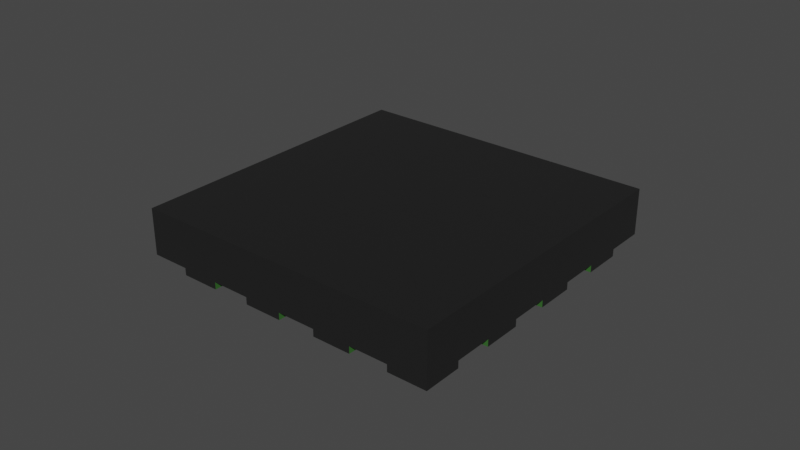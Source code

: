 # Source: cpuNew.blend  (saved by Blender 3.6.11; exported with 4.5.12 LTS)
import bpy
from mathutils import Matrix  # noqa: F401  (used for matrix-valued properties, if any)

bpy.ops.wm.read_factory_settings(use_empty=True)
scene = bpy.context.scene
scene.name = 'Scene'

# ---- collections
col_collection = bpy.data.collections.new('Collection'); scene.collection.children.link(col_collection)

# ---- materials (node trees are filled in below, after node groups)
mat_processor = bpy.data.materials.new('processor')
mat_processor.use_transparent_shadow = False
mat_contactzone = bpy.data.materials.new('contactZone')
mat_contactzone.use_transparent_shadow = False
mat_golden_pins = bpy.data.materials.new('golden_pins')
mat_golden_pins.use_transparent_shadow = False

# ---- material node trees
mat_processor.use_nodes = True; mat_processor.node_tree.nodes.clear()
_N = mat_processor.node_tree.nodes; _L = mat_processor.node_tree.links
n0 = _N.new('ShaderNodeBsdfPrincipled'); n0.name = 'Principled BSDF'; n0.location = (10, 300)
n0.distribution = 'GGX'
n0.subsurface_method = 'BURLEY'
n0.inputs[0].default_value = (0.1193, 0.1193, 0.1193, 1.0)
n0.inputs[1].default_value = 1.0
n0.inputs[3].default_value = 1.45
n0.inputs[27].default_value = (0.0, 0.0, 0.0, 1.0)
n0.inputs[28].default_value = 1.0
n1 = _N.new('ShaderNodeOutputMaterial'); n1.name = 'Material Output'; n1.location = (300, 300)
_L.new(n0.outputs[0], n1.inputs[0])
n1.is_active_output = True
mat_contactzone.use_nodes = True; mat_contactzone.node_tree.nodes.clear()
_N = mat_contactzone.node_tree.nodes; _L = mat_contactzone.node_tree.links
n0 = _N.new('ShaderNodeBsdfPrincipled'); n0.name = 'Principled BSDF'; n0.location = (10, 300)
n0.distribution = 'GGX'
n0.subsurface_method = 'BURLEY'
n0.inputs[0].default_value = (0.04067, 0.1376, 0.02921, 1.0)
n0.inputs[3].default_value = 1.45
n0.inputs[13].default_value = 0.1
n0.inputs[27].default_value = (0.0, 0.0, 0.0, 1.0)
n0.inputs[28].default_value = 1.0
n1 = _N.new('ShaderNodeOutputMaterial'); n1.name = 'Material Output'; n1.location = (300, 300)
_L.new(n0.outputs[0], n1.inputs[0])
n1.is_active_output = True
mat_golden_pins.use_nodes = True; mat_golden_pins.node_tree.nodes.clear()
_N = mat_golden_pins.node_tree.nodes; _L = mat_golden_pins.node_tree.links
n0 = _N.new('ShaderNodeBsdfPrincipled'); n0.name = 'Principled BSDF'; n0.location = (10, 300)
n0.distribution = 'GGX'
n0.subsurface_method = 'RANDOM_WALK_SKIN'
n0.inputs[0].default_value = (0.8, 0.7787, 0.09148, 1.0)
n0.inputs[3].default_value = 1.45
n0.inputs[27].default_value = (0.0, 0.0, 0.0, 1.0)
n0.inputs[28].default_value = 1.0
n1 = _N.new('ShaderNodeOutputMaterial'); n1.name = 'Material Output'; n1.location = (300, 300)
_L.new(n0.outputs[0], n1.inputs[0])
n1.is_active_output = True

# ---- world
world_world = bpy.data.worlds.new('World'); scene.world = world_world
world_world.use_nodes = True; world_world.node_tree.nodes.clear()
_N = world_world.node_tree.nodes; _L = world_world.node_tree.links
n0 = _N.new('ShaderNodeOutputWorld'); n0.name = 'World Output'; n0.location = (300, 300)
n1 = _N.new('ShaderNodeBackground'); n1.name = 'Background'; n1.location = (10, 300)
n1.inputs[0].default_value = (0.05088, 0.05088, 0.05088, 1.0)
_L.new(n1.outputs[0], n0.inputs[0])
n0.is_active_output = True
world_world.color = (0.05088, 0.05088, 0.05088)
world_world.use_sun_shadow = False
world_world.sun_shadow_jitter_overblur = 0.0

# ---- meshes
me_002 = bpy.data.meshes.new('Куб.002')
me_002.from_pydata([(-0.05, -0.05, -0.0075), (-0.05, -0.05, 0.0075), (-0.05, 0.05, -0.0075), (-0.05, 0.05, 0.0075), (0.05, -0.05, -0.0075), (0.05, -0.05, 0.0075), (0.05, 0.05, -0.0075), (0.05, 0.05, 0.0075), (-0.05, 0.0, -0.0075), (0.0, 0.05, -0.0075), (0.05, 0.0, -0.0075), (0.0, -0.05, -0.0075), (0.0, 0.0, -0.0075), (-0.05, -0.025, -0.0075), (-0.025, 0.05, -0.0075), (0.05, 0.025, -0.0075), (0.025, -0.05, -0.0075), (-0.05, 0.025, -0.0075), (0.025, 0.05, -0.0075), (0.05, -0.025, -0.0075), (-0.025, -0.05, -0.0075), (0.0, -0.025, -0.0075), (0.0, 0.025, -0.0075), (-0.025, 0.0, -0.0075), (0.025, 0.0, -0.0075), (0.025, 0.025, -0.0075), (-0.025, 0.025, -0.0075), (-0.025, -0.025, -0.0075), (0.025, -0.025, -0.0075), (-0.05, -0.0375, -0.0075), (-0.0375, 0.05, -0.0075), (0.05, 0.0375, -0.0075), (0.0375, -0.05, -0.0075), (-0.05, 0.0125, -0.0075), (0.0125, 0.05, -0.0075), (0.05, -0.0125, -0.0075), (-0.0125, -0.05, -0.0075), (0.0, -0.0375, -0.0075), (0.0, 0.0125, -0.0075), (-0.0375, 0.0, -0.0075), (0.0125, 0.0, -0.0075), (-0.05, -0.0125, -0.0075), (-0.0125, 0.05, -0.0075), (0.05, 0.0125, -0.0075), (0.0125, -0.05, -0.0075), (-0.05, 0.0375, -0.0075), (0.0375, 0.05, -0.0075), (0.05, -0.0375, -0.0075), (-0.0375, -0.05, -0.0075), (0.0, -0.0125, -0.0075), (0.0, 0.0375, -0.0075), (-0.0125, 0.0, -0.0075), (0.0375, 0.0, -0.0075), (0.025, 0.0125, -0.0075), (0.025, 0.0375, -0.0075), (0.0125, 0.025, -0.0075), (0.0375, 0.025, -0.0075), (-0.025, 0.0125, -0.0075), (-0.025, 0.0375, -0.0075), (-0.0375, 0.025, -0.0075), (-0.0125, 0.025, -0.0075), (-0.025, -0.0375, -0.0075), (-0.025, -0.0125, -0.0075), (-0.0375, -0.025, -0.0075), (-0.0125, -0.025, -0.0075), (0.025, -0.0375, -0.0075), (0.025, -0.0125, -0.0075), (0.0125, -0.025, -0.0075), (0.0375, -0.025, -0.0075), (0.0375, -0.0125, -0.0075), (0.0125, -0.0125, -0.0075), (0.0125, -0.0375, -0.0075), (-0.0125, -0.0125, -0.0075), (-0.0375, -0.0125, -0.0075), (-0.0375, -0.0375, -0.0075), (-0.0125, 0.0375, -0.0075), (-0.0375, 0.0375, -0.0075), (-0.0375, 0.0125, -0.0075), (0.0375, 0.0375, -0.0075), (0.0125, 0.0375, -0.0075), (0.0125, 0.0125, -0.0075), (0.0375, 0.0125, -0.0075), (-0.0125, 0.0125, -0.0075), (-0.0125, -0.0375, -0.0075), (0.0375, -0.0375, -0.0075), (-0.0375, 0.05, -0.009806), (-0.05, 0.05, -0.009806), (0.0375, -0.05, -0.009806), (0.05, -0.05, -0.009806), (0.0125, 0.05, -0.009806), (0.0, 0.05, -0.009806), (-0.0125, -0.05, -0.009806), (0.0, -0.05, -0.009806), (0.0, -0.0375, -0.009806), (0.0, 0.0125, -0.009806), (0.0, 0.0, -0.009806), (-0.0375, 0.0, -0.009806), (-0.05, 0.0, -0.009806), (0.0125, 0.0, -0.009806), (-0.0125, 0.05, -0.009806), (-0.025, 0.05, -0.009806), (0.0125, -0.05, -0.009806), (0.025, -0.05, -0.009806), (0.0375, 0.05, -0.009806), (0.025, 0.05, -0.009806), (-0.0375, -0.05, -0.009806), (-0.025, -0.05, -0.009806), (0.0, -0.0125, -0.009806), (0.0, -0.025, -0.009806), (0.0, 0.0375, -0.009806), (0.0, 0.025, -0.009806), (-0.0125, 0.0, -0.009806), (-0.025, 0.0, -0.009806), (0.0375, 0.0, -0.009806), (0.025, 0.0, -0.009806), (0.025, 0.0125, -0.009806), (0.025, 0.0375, -0.009806), (0.025, 0.025, -0.009806), (0.0125, 0.025, -0.009806), (0.0375, 0.025, -0.009806), (-0.025, 0.0125, -0.009806), (-0.025, 0.0375, -0.009806), (-0.025, 0.025, -0.009806), (-0.0375, 0.025, -0.009806), (-0.05, 0.025, -0.009806), (-0.0125, 0.025, -0.009806), (-0.025, -0.0375, -0.009806), (-0.025, -0.0125, -0.009806), (-0.025, -0.025, -0.009806), (-0.0375, -0.025, -0.009806), (-0.05, -0.025, -0.009806), (-0.0125, -0.025, -0.009806), (0.025, -0.0375, -0.009806), (0.025, -0.0125, -0.009806), (0.025, -0.025, -0.009806), (0.0125, -0.025, -0.009806), (0.0375, -0.025, -0.009806), (-0.05, -0.0375, -0.009806), (0.05, 0.025, -0.009806), (0.05, 0.0375, -0.009806), (-0.05, 0.0125, -0.009806), (0.05, -0.025, -0.009806), (0.05, -0.0125, -0.009806), (-0.05, -0.0125, -0.009806), (0.05, 0.0, -0.009806), (0.05, 0.0125, -0.009806), (-0.05, 0.0375, -0.009806), (0.05, -0.0375, -0.009806), (0.0375, -0.0125, -0.009806), (0.0125, -0.0125, -0.009806), (0.0125, -0.0375, -0.009806), (-0.0125, -0.0125, -0.009806), (-0.0375, -0.0125, -0.009806), (-0.0375, -0.0375, -0.009806), (-0.0125, 0.0375, -0.009806), (-0.0375, 0.0375, -0.009806), (-0.0375, 0.0125, -0.009806), (0.0375, 0.0375, -0.009806), (0.0125, 0.0375, -0.009806), (0.0125, 0.0125, -0.009806), (0.0375, 0.0125, -0.009806), (-0.0125, 0.0125, -0.009806), (-0.0125, -0.0375, -0.009806), (0.0375, -0.0375, -0.009806)], [], [(0, 1, 3, 2, 45, 17, 33, 8, 41, 13, 29), (2, 3, 7, 6, 46, 18, 34, 9, 42, 14, 30), (6, 7, 5, 4, 47, 19, 35, 10, 43, 15, 31), (4, 5, 1, 0, 48, 20, 36, 11, 44, 16, 32), (31, 15, 138, 139), (7, 3, 1, 5), (51, 72, 151, 111), (64, 72, 151, 131), (84, 47, 147, 163), (29, 13, 130, 137), (71, 65, 132, 150), (84, 65, 132, 163), (28, 68, 136, 134), (71, 37, 93, 150), (68, 84, 163, 136), (21, 67, 135, 108), (67, 71, 150, 135), (32, 84, 163, 87), (66, 28, 134, 133), (44, 71, 150, 101), (83, 37, 93, 162), (66, 69, 68, 28), (65, 16, 102, 132), (52, 10, 35, 69), (49, 70, 67, 21), (70, 66, 133, 149), (40, 24, 66, 70), (37, 71, 44, 11), (83, 61, 126, 162), (67, 28, 65, 71), (62, 72, 64, 27), (27, 64, 131, 128), (51, 12, 49, 72), (41, 73, 63, 13), (70, 49, 107, 149), (39, 23, 62, 73), (29, 74, 48, 0), (64, 83, 162, 131), (63, 27, 61, 74), (58, 75, 60, 26), (13, 63, 129, 130), (42, 9, 50, 75), (45, 76, 59, 17), (40, 70, 149, 98), (30, 14, 58, 76), (33, 77, 39, 8), (36, 83, 162, 91), (59, 26, 57, 77), (54, 78, 56, 25), (62, 27, 128, 127), (46, 6, 31, 78), (50, 79, 55, 22), (67, 70, 149, 135), (34, 18, 54, 79), (38, 80, 40, 12), (82, 38, 94, 161), (55, 25, 53, 80), (53, 81, 52, 24), (61, 20, 106, 126), (56, 15, 43, 81), (57, 82, 51, 23), (69, 35, 142, 148), (60, 22, 38, 82), (61, 83, 36, 20), (82, 57, 120, 161), (64, 21, 37, 83), (65, 84, 32, 16), (26, 60, 125, 122), (68, 19, 47, 84), (163, 147, 88, 87), (162, 93, 92, 91), (161, 94, 95, 111), (160, 145, 144, 113), (159, 115, 114, 98), (158, 116, 117, 118), (157, 139, 138, 119), (156, 120, 112, 96), (155, 121, 122, 123), (154, 109, 110, 125), (153, 126, 106, 105), (152, 127, 128, 129), (151, 107, 108, 131), (150, 132, 102, 101), (149, 133, 134, 135), (148, 142, 141, 136), (114, 113, 148, 133), (95, 98, 149, 107), (108, 135, 150, 93), (112, 111, 151, 127), (97, 96, 152, 143), (130, 129, 153, 137), (100, 99, 154, 121), (86, 85, 155, 146), (124, 123, 156, 140), (104, 103, 157, 116), (90, 89, 158, 109), (110, 118, 159, 94), (117, 119, 160, 115), (122, 125, 161, 120), (128, 131, 162, 126), (134, 136, 163, 132), (72, 62, 127, 151), (72, 49, 107, 151), (33, 17, 124, 140), (63, 73, 152, 129), (39, 73, 152, 96), (35, 19, 141, 142), (73, 41, 143, 152), (2, 30, 85, 86), (73, 62, 127, 152), (37, 21, 108, 93), (48, 74, 153, 105), (38, 22, 110, 94), (63, 74, 153, 129), (23, 39, 96, 112), (74, 29, 137, 153), (24, 40, 98, 114), (74, 61, 126, 153), (41, 8, 97, 143), (60, 75, 154, 125), (4, 32, 87, 88), (42, 75, 154, 99), (43, 10, 144, 145), (75, 58, 121, 154), (75, 50, 109, 154), (45, 2, 86, 146), (9, 34, 89, 90), (59, 76, 155, 123), (30, 76, 155, 85), (47, 4, 88, 147), (11, 36, 91, 92), (76, 45, 146, 155), (37, 11, 92, 93), (76, 58, 121, 155), (49, 12, 95, 107), (38, 12, 95, 94), (39, 77, 156, 96), (50, 9, 90, 109), (8, 39, 96, 97), (59, 77, 156, 123), (12, 51, 111, 95), (12, 40, 98, 95), (77, 33, 140, 156), (10, 52, 113, 144), (77, 57, 120, 156), (53, 25, 117, 115), (14, 42, 99, 100), (56, 78, 157, 119), (54, 18, 104, 116), (46, 78, 157, 103), (25, 55, 118, 117), (16, 44, 101, 102), (78, 54, 116, 157), (15, 56, 119, 138), (78, 31, 139, 157), (57, 26, 122, 120), (18, 46, 103, 104), (55, 79, 158, 118), (58, 14, 100, 121), (34, 79, 158, 89), (26, 59, 123, 122), (20, 48, 105, 106), (79, 50, 109, 158), (22, 60, 125, 110), (49, 21, 108, 107), (79, 54, 116, 158), (61, 27, 128, 126), (50, 22, 110, 109), (40, 80, 159, 98), (62, 23, 112, 127), (23, 51, 111, 112), (55, 80, 159, 118), (27, 63, 129, 128), (24, 52, 113, 114), (80, 38, 94, 159), (21, 64, 131, 108), (53, 24, 114, 115), (80, 53, 115, 159), (65, 28, 134, 132), (54, 25, 117, 116), (52, 81, 160, 113), (66, 24, 114, 133), (22, 55, 118, 110), (56, 81, 160, 119), (28, 67, 135, 134), (25, 56, 119, 117), (81, 53, 115, 160), (19, 68, 136, 141), (57, 23, 112, 120), (81, 43, 145, 160), (68, 69, 148, 136), (58, 26, 122, 121), (51, 82, 161, 111), (52, 69, 148, 113), (17, 59, 123, 124), (60, 82, 161, 125), (69, 66, 133, 148)])
me_002.polygons.foreach_set('material_index', [0, 0, 0, 0, 0, 0, 1, 1, 1, 0, 1, 1, 1, 1, 1, 1, 1, 1, 1, 1, 1, 1, 1, 1, 1, 1, 1, 1, 1, 1, 1, 1, 1, 1, 1, 1, 1, 1, 1, 1, 1, 1, 1, 1, 1, 1, 1, 1, 1, 1, 1, 1, 1, 1, 1, 1, 1, 1, 1, 1, 1, 1, 1, 1, 1, 1, 1, 1, 1, 2, 2, 2, 2, 2, 2, 2, 2, 2, 2, 2, 2, 2, 2, 2, 2, 2, 2, 2, 2, 2, 2, 2, 2, 2, 2, 2, 2, 2, 2, 2, 2, 1, 1, 0, 1, 1, 0, 1, 0, 1, 1, 1, 1, 1, 1, 1, 1, 1, 0, 1, 0, 1, 0, 1, 1, 0, 0, 1, 1, 0, 0, 1, 1, 1, 1, 1, 1, 1, 1, 1, 1, 1, 1, 1, 1, 1, 0, 1, 1, 1, 1, 0, 1, 1, 1, 1, 0, 1, 1, 1, 1, 0, 1, 1, 1, 1, 1, 1, 1, 1, 1, 1, 1, 1, 1, 1, 1, 1, 1, 1, 1, 1, 1, 1, 1, 1, 1, 1, 1, 1, 1, 1, 1, 1, 1, 1, 1])
_uv = me_002.uv_layers.new(name='UVКарта')
_uv.uv.foreach_set('vector', [0.375, 0.0, 0.625, 0.0, 0.625, 0.25, 0.375, 0.25, 0.375, 0.2188, 0.375, 0.1875, 0.375, 0.1562, 0.375, 0.125, 0.375, 0.09375, 0.375, 0.0625, 0.375, 0.03125, 0.375, 0.25, 0.625, 0.25, 0.625, 0.5, 0.375, 0.5, 0.375, 0.4688, 0.375, 0.4375, 0.375, 0.4062, 0.375, 0.375, 0.375, 0.3438, 0.375, 0.3125, 0.375, 0.2812, 0.375, 0.5, 0.625, 0.5, 0.625, 0.75, 0.375, 0.75, 0.375, 0.7188, 0.375, 0.6875, 0.375, 0.6562, 0.375, 0.625, 0.375, 0.5938, 0.375, 0.5625, 0.375, 0.5312, 0.375, 0.75, 0.625, 0.75, 0.625, 1.0, 0.375, 1.0, 0.375, 0.9688, 0.375, 0.9375, 0.375, 0.9062, 0.375, 0.875, 0.375, 0.8438, 0.375, 0.8125, 0.375, 0.7812, 0.375, 0.5312, 0.375, 0.5625, 0.375, 0.5625, 0.375, 0.5312, 0.625, 0.5, 0.875, 0.5, 0.875, 0.75, 0.625, 0.75, 0.2188, 0.625, 0.2188, 0.6562, 0.2188, 0.6562, 0.2188, 0.625, 0.2188, 0.6875, 0.2188, 0.6562, 0.2188, 0.6562, 0.2188, 0.6875, 0.3438, 0.7188, 0.375, 0.7188, 0.375, 0.7188, 0.3438, 0.7188, 0.375, 0.03125, 0.375, 0.0625, 0.375, 0.0625, 0.375, 0.03125, 0.2812, 0.7188, 0.3125, 0.7188, 0.3125, 0.7188, 0.2812, 0.7188, 0.3438, 0.7188, 0.3125, 0.7188, 0.3125, 0.7188, 0.3438, 0.7188, 0.3125, 0.6875, 0.3438, 0.6875, 0.3438, 0.6875, 0.3125, 0.6875, 0.2812, 0.7188, 0.25, 0.7188, 0.25, 0.7188, 0.2812, 0.7188, 0.3438, 0.6875, 0.3438, 0.7188, 0.3438, 0.7188, 0.3438, 0.6875, 0.25, 0.6875, 0.2812, 0.6875, 0.2812, 0.6875, 0.25, 0.6875, 0.2812, 0.6875, 0.2812, 0.7188, 0.2812, 0.7188, 0.2812, 0.6875, 0.3438, 0.75, 0.3438, 0.7188, 0.3438, 0.7188, 0.3438, 0.75, 0.3125, 0.6562, 0.3125, 0.6875, 0.3125, 0.6875, 0.3125, 0.6562, 0.2812, 0.75, 0.2812, 0.7188, 0.2812, 0.7188, 0.2812, 0.75, 0.2188, 0.7188, 0.25, 0.7188, 0.25, 0.7188, 0.2188, 0.7188, 0.3125, 0.6562, 0.3438, 0.6562, 0.3438, 0.6875, 0.3125, 0.6875, 0.3125, 0.7188, 0.3125, 0.75, 0.3125, 0.75, 0.3125, 0.7188, 0.3438, 0.625, 0.375, 0.625, 0.375, 0.6562, 0.3438, 0.6562, 0.25, 0.6562, 0.2812, 0.6562, 0.2812, 0.6875, 0.25, 0.6875, 0.2812, 0.6562, 0.3125, 0.6562, 0.3125, 0.6562, 0.2812, 0.6562, 0.2812, 0.625, 0.3125, 0.625, 0.3125, 0.6562, 0.2812, 0.6562, 0.25, 0.7188, 0.2812, 0.7188, 0.2812, 0.75, 0.25, 0.75, 0.2188, 0.7188, 0.1875, 0.7188, 0.1875, 0.7188, 0.2188, 0.7188, 0.2812, 0.6875, 0.3125, 0.6875, 0.3125, 0.7188, 0.2812, 0.7188, 0.1875, 0.6562, 0.2188, 0.6562, 0.2188, 0.6875, 0.1875, 0.6875, 0.1875, 0.6875, 0.2188, 0.6875, 0.2188, 0.6875, 0.1875, 0.6875, 0.2188, 0.625, 0.25, 0.625, 0.25, 0.6562, 0.2188, 0.6562, 0.125, 0.6562, 0.1562, 0.6562, 0.1562, 0.6875, 0.125, 0.6875, 0.2812, 0.6562, 0.25, 0.6562, 0.25, 0.6562, 0.2812, 0.6562, 0.1562, 0.625, 0.1875, 0.625, 0.1875, 0.6562, 0.1562, 0.6562, 0.125, 0.7188, 0.1562, 0.7188, 0.1562, 0.75, 0.125, 0.75, 0.2188, 0.6875, 0.2188, 0.7188, 0.2188, 0.7188, 0.2188, 0.6875, 0.1562, 0.6875, 0.1875, 0.6875, 0.1875, 0.7188, 0.1562, 0.7188, 0.1875, 0.5312, 0.2188, 0.5312, 0.2188, 0.5625, 0.1875, 0.5625, 0.125, 0.6875, 0.1562, 0.6875, 0.1562, 0.6875, 0.125, 0.6875, 0.2188, 0.5, 0.25, 0.5, 0.25, 0.5312, 0.2188, 0.5312, 0.125, 0.5312, 0.1562, 0.5312, 0.1562, 0.5625, 0.125, 0.5625, 0.2812, 0.625, 0.2812, 0.6562, 0.2812, 0.6562, 0.2812, 0.625, 0.1562, 0.5, 0.1875, 0.5, 0.1875, 0.5312, 0.1562, 0.5312, 0.125, 0.5938, 0.1562, 0.5938, 0.1562, 0.625, 0.125, 0.625, 0.2188, 0.75, 0.2188, 0.7188, 0.2188, 0.7188, 0.2188, 0.75, 0.1562, 0.5625, 0.1875, 0.5625, 0.1875, 0.5938, 0.1562, 0.5938, 0.3125, 0.5312, 0.3438, 0.5312, 0.3438, 0.5625, 0.3125, 0.5625, 0.1875, 0.6562, 0.1875, 0.6875, 0.1875, 0.6875, 0.1875, 0.6562, 0.3438, 0.5, 0.375, 0.5, 0.375, 0.5312, 0.3438, 0.5312, 0.25, 0.5312, 0.2812, 0.5312, 0.2812, 0.5625, 0.25, 0.5625, 0.2812, 0.6875, 0.2812, 0.6562, 0.2812, 0.6562, 0.2812, 0.6875, 0.2812, 0.5, 0.3125, 0.5, 0.3125, 0.5312, 0.2812, 0.5312, 0.25, 0.5938, 0.2812, 0.5938, 0.2812, 0.625, 0.25, 0.625, 0.2188, 0.5938, 0.25, 0.5938, 0.25, 0.5938, 0.2188, 0.5938, 0.2812, 0.5625, 0.3125, 0.5625, 0.3125, 0.5938, 0.2812, 0.5938, 0.3125, 0.5938, 0.3438, 0.5938, 0.3438, 0.625, 0.3125, 0.625, 0.1875, 0.7188, 0.1875, 0.75, 0.1875, 0.75, 0.1875, 0.7188, 0.3438, 0.5625, 0.375, 0.5625, 0.375, 0.5938, 0.3438, 0.5938, 0.1875, 0.5938, 0.2188, 0.5938, 0.2188, 0.625, 0.1875, 0.625, 0.3438, 0.6562, 0.375, 0.6562, 0.375, 0.6562, 0.3438, 0.6562, 0.2188, 0.5625, 0.25, 0.5625, 0.25, 0.5938, 0.2188, 0.5938, 0.1875, 0.7188, 0.2188, 0.7188, 0.2188, 0.75, 0.1875, 0.75, 0.2188, 0.5938, 0.1875, 0.5938, 0.1875, 0.5938, 0.2188, 0.5938, 0.2188, 0.6875, 0.25, 0.6875, 0.25, 0.7188, 0.2188, 0.7188, 0.3125, 0.7188, 0.3438, 0.7188, 0.3438, 0.75, 0.3125, 0.75, 0.1875, 0.5625, 0.2188, 0.5625, 0.2188, 0.5625, 0.1875, 0.5625, 0.3438, 0.6875, 0.375, 0.6875, 0.375, 0.7188, 0.3438, 0.7188, 0.3438, 0.7188, 0.375, 0.7188, 0.375, 0.75, 0.3438, 0.75, 0.2188, 0.7188, 0.25, 0.7188, 0.25, 0.75, 0.2188, 0.75, 0.2188, 0.5938, 0.25, 0.5938, 0.25, 0.625, 0.2188, 0.625, 0.3438, 0.5938, 0.375, 0.5938, 0.375, 0.625, 0.3438, 0.625, 0.2812, 0.5938, 0.3125, 0.5938, 0.3125, 0.625, 0.2812, 0.625, 0.2812, 0.5312, 0.3125, 0.5312, 0.3125, 0.5625, 0.2812, 0.5625, 0.3438, 0.5312, 0.375, 0.5312, 0.375, 0.5625, 0.3438, 0.5625, 0.1562, 0.5938, 0.1875, 0.5938, 0.1875, 0.625, 0.1562, 0.625, 0.1562, 0.5312, 0.1875, 0.5312, 0.1875, 0.5625, 0.1562, 0.5625, 0.2188, 0.5312, 0.25, 0.5312, 0.25, 0.5625, 0.2188, 0.5625, 0.1562, 0.7188, 0.1875, 0.7188, 0.1875, 0.75, 0.1562, 0.75, 0.1562, 0.6562, 0.1875, 0.6562, 0.1875, 0.6875, 0.1562, 0.6875, 0.2188, 0.6562, 0.25, 0.6562, 0.25, 0.6875, 0.2188, 0.6875, 0.2812, 0.7188, 0.3125, 0.7188, 0.3125, 0.75, 0.2812, 0.75, 0.2812, 0.6562, 0.3125, 0.6562, 0.3125, 0.6875, 0.2812, 0.6875, 0.3438, 0.6562, 0.375, 0.6562, 0.375, 0.6875, 0.3438, 0.6875, 0.3125, 0.625, 0.3438, 0.625, 0.3438, 0.6562, 0.3125, 0.6562, 0.25, 0.625, 0.2812, 0.625, 0.2812, 0.6562, 0.25, 0.6562, 0.25, 0.6875, 0.2812, 0.6875, 0.2812, 0.7188, 0.25, 0.7188, 0.1875, 0.625, 0.2188, 0.625, 0.2188, 0.6562, 0.1875, 0.6562, 0.125, 0.625, 0.1562, 0.625, 0.1562, 0.6562, 0.125, 0.6562, 0.125, 0.6875, 0.1562, 0.6875, 0.1562, 0.7188, 0.125, 0.7188, 0.1875, 0.5, 0.2188, 0.5, 0.2188, 0.5312, 0.1875, 0.5312, 0.125, 0.5, 0.1562, 0.5, 0.1562, 0.5312, 0.125, 0.5312, 0.125, 0.5625, 0.1562, 0.5625, 0.1562, 0.5938, 0.125, 0.5938, 0.3125, 0.5, 0.3438, 0.5, 0.3438, 0.5312, 0.3125, 0.5312, 0.25, 0.5, 0.2812, 0.5, 0.2812, 0.5312, 0.25, 0.5312, 0.25, 0.5625, 0.2812, 0.5625, 0.2812, 0.5938, 0.25, 0.5938, 0.3125, 0.5625, 0.3438, 0.5625, 0.3438, 0.5938, 0.3125, 0.5938, 0.1875, 0.5625, 0.2188, 0.5625, 0.2188, 0.5938, 0.1875, 0.5938, 0.1875, 0.6875, 0.2188, 0.6875, 0.2188, 0.7188, 0.1875, 0.7188, 0.3125, 0.6875, 0.3438, 0.6875, 0.3438, 0.7188, 0.3125, 0.7188, 0.2188, 0.6562, 0.1875, 0.6562, 0.1875, 0.6562, 0.2188, 0.6562, 0.2188, 0.6562, 0.25, 0.6562, 0.25, 0.6562, 0.2188, 0.6562, 0.375, 0.1562, 0.375, 0.1875, 0.375, 0.1875, 0.375, 0.1562, 0.1562, 0.6875, 0.1562, 0.6562, 0.1562, 0.6562, 0.1562, 0.6875, 0.1562, 0.625, 0.1562, 0.6562, 0.1562, 0.6562, 0.1562, 0.625, 0.375, 0.6562, 0.375, 0.6875, 0.375, 0.6875, 0.375, 0.6562, 0.1562, 0.6562, 0.125, 0.6562, 0.125, 0.6562, 0.1562, 0.6562, 0.375, 0.25, 0.375, 0.2812, 0.375, 0.2812, 0.375, 0.25, 0.1562, 0.6562, 0.1875, 0.6562, 0.1875, 0.6562, 0.1562, 0.6562, 0.25, 0.7188, 0.25, 0.6875, 0.25, 0.6875, 0.25, 0.7188, 0.1562, 0.75, 0.1562, 0.7188, 0.1562, 0.7188, 0.1562, 0.75, 0.25, 0.5938, 0.25, 0.5625, 0.25, 0.5625, 0.25, 0.5938, 0.1562, 0.6875, 0.1562, 0.7188, 0.1562, 0.7188, 0.1562, 0.6875, 0.1875, 0.625, 0.1562, 0.625, 0.1562, 0.625, 0.1875, 0.625, 0.1562, 0.7188, 0.125, 0.7188, 0.125, 0.7188, 0.1562, 0.7188, 0.3125, 0.625, 0.2812, 0.625, 0.2812, 0.625, 0.3125, 0.625, 0.1562, 0.7188, 0.1875, 0.7188, 0.1875, 0.7188, 0.1562, 0.7188, 0.375, 0.09375, 0.375, 0.125, 0.375, 0.125, 0.375, 0.09375, 0.2188, 0.5625, 0.2188, 0.5312, 0.2188, 0.5312, 0.2188, 0.5625, 0.375, 0.75, 0.375, 0.7812, 0.375, 0.7812, 0.375, 0.75, 0.2188, 0.5, 0.2188, 0.5312, 0.2188, 0.5312, 0.2188, 0.5, 0.375, 0.5938, 0.375, 0.625, 0.375, 0.625, 0.375, 0.5938, 0.2188, 0.5312, 0.1875, 0.5312, 0.1875, 0.5312, 0.2188, 0.5312, 0.2188, 0.5312, 0.25, 0.5312, 0.25, 0.5312, 0.2188, 0.5312, 0.375, 0.2188, 0.375, 0.25, 0.375, 0.25, 0.375, 0.2188, 0.375, 0.375, 0.375, 0.4062, 0.375, 0.4062, 0.375, 0.375, 0.1562, 0.5625, 0.1562, 0.5312, 0.1562, 0.5312, 0.1562, 0.5625, 0.1562, 0.5, 0.1562, 0.5312, 0.1562, 0.5312, 0.1562, 0.5, 0.375, 0.7188, 0.375, 0.75, 0.375, 0.75, 0.375, 0.7188, 0.375, 0.875, 0.375, 0.9062, 0.375, 0.9062, 0.375, 0.875, 0.1562, 0.5312, 0.125, 0.5312, 0.125, 0.5312, 0.1562, 0.5312, 0.25, 0.7188, 0.25, 0.75, 0.25, 0.75, 0.25, 0.7188, 0.1562, 0.5312, 0.1875, 0.5312, 0.1875, 0.5312, 0.1562, 0.5312, 0.25, 0.6562, 0.25, 0.625, 0.25, 0.625, 0.25, 0.6562, 0.25, 0.5938, 0.25, 0.625, 0.25, 0.625, 0.25, 0.5938, 0.1562, 0.625, 0.1562, 0.5938, 0.1562, 0.5938, 0.1562, 0.625, 0.25, 0.5312, 0.25, 0.5, 0.25, 0.5, 0.25, 0.5312, 0.125, 0.625, 0.1562, 0.625, 0.1562, 0.625, 0.125, 0.625, 0.1562, 0.5625, 0.1562, 0.5938, 0.1562, 0.5938, 0.1562, 0.5625, 0.25, 0.625, 0.2188, 0.625, 0.2188, 0.625, 0.25, 0.625, 0.25, 0.625, 0.2812, 0.625, 0.2812, 0.625, 0.25, 0.625, 0.1562, 0.5938, 0.125, 0.5938, 0.125, 0.5938, 0.1562, 0.5938, 0.375, 0.625, 0.3438, 0.625, 0.3438, 0.625, 0.375, 0.625, 0.1562, 0.5938, 0.1875, 0.5938, 0.1875, 0.5938, 0.1562, 0.5938, 0.3125, 0.5938, 0.3125, 0.5625, 0.3125, 0.5625, 0.3125, 0.5938, 0.375, 0.3125, 0.375, 0.3438, 0.375, 0.3438, 0.375, 0.3125, 0.3438, 0.5625, 0.3438, 0.5312, 0.3438, 0.5312, 0.3438, 0.5625, 0.3125, 0.5312, 0.3125, 0.5, 0.3125, 0.5, 0.3125, 0.5312, 0.3438, 0.5, 0.3438, 0.5312, 0.3438, 0.5312, 0.3438, 0.5, 0.3125, 0.5625, 0.2812, 0.5625, 0.2812, 0.5625, 0.3125, 0.5625, 0.375, 0.8125, 0.375, 0.8438, 0.375, 0.8438, 0.375, 0.8125, 0.3438, 0.5312, 0.3125, 0.5312, 0.3125, 0.5312, 0.3438, 0.5312, 0.375, 0.5625, 0.3438, 0.5625, 0.3438, 0.5625, 0.375, 0.5625, 0.3438, 0.5312, 0.375, 0.5312, 0.375, 0.5312, 0.3438, 0.5312, 0.1875, 0.5938, 0.1875, 0.5625, 0.1875, 0.5625, 0.1875, 0.5938, 0.375, 0.4375, 0.375, 0.4688, 0.375, 0.4688, 0.375, 0.4375, 0.2812, 0.5625, 0.2812, 0.5312, 0.2812, 0.5312, 0.2812, 0.5625, 0.1875, 0.5312, 0.1875, 0.5, 0.1875, 0.5, 0.1875, 0.5312, 0.2812, 0.5, 0.2812, 0.5312, 0.2812, 0.5312, 0.2812, 0.5, 0.1875, 0.5625, 0.1562, 0.5625, 0.1562, 0.5625, 0.1875, 0.5625, 0.375, 0.9375, 0.375, 0.9688, 0.375, 0.9688, 0.375, 0.9375, 0.2812, 0.5312, 0.25, 0.5312, 0.25, 0.5312, 0.2812, 0.5312, 0.25, 0.5625, 0.2188, 0.5625, 0.2188, 0.5625, 0.25, 0.5625, 0.25, 0.6562, 0.25, 0.6875, 0.25, 0.6875, 0.25, 0.6562, 0.2812, 0.5312, 0.3125, 0.5312, 0.3125, 0.5312, 0.2812, 0.5312, 0.1875, 0.7188, 0.1875, 0.6875, 0.1875, 0.6875, 0.1875, 0.7188, 0.25, 0.5312, 0.25, 0.5625, 0.25, 0.5625, 0.25, 0.5312, 0.2812, 0.625, 0.2812, 0.5938, 0.2812, 0.5938, 0.2812, 0.625, 0.1875, 0.6562, 0.1875, 0.625, 0.1875, 0.625, 0.1875, 0.6562, 0.1875, 0.625, 0.2188, 0.625, 0.2188, 0.625, 0.1875, 0.625, 0.2812, 0.5625, 0.2812, 0.5938, 0.2812, 0.5938, 0.2812, 0.5625, 0.1875, 0.6875, 0.1562, 0.6875, 0.1562, 0.6875, 0.1875, 0.6875, 0.3125, 0.625, 0.3438, 0.625, 0.3438, 0.625, 0.3125, 0.625, 0.2812, 0.5938, 0.25, 0.5938, 0.25, 0.5938, 0.2812, 0.5938, 0.25, 0.6875, 0.2188, 0.6875, 0.2188, 0.6875, 0.25, 0.6875, 0.3125, 0.5938, 0.3125, 0.625, 0.3125, 0.625, 0.3125, 0.5938, 0.2812, 0.5938, 0.3125, 0.5938, 0.3125, 0.5938, 0.2812, 0.5938, 0.3125, 0.7188, 0.3125, 0.6875, 0.3125, 0.6875, 0.3125, 0.7188, 0.3125, 0.5312, 0.3125, 0.5625, 0.3125, 0.5625, 0.3125, 0.5312, 0.3438, 0.625, 0.3438, 0.5938, 0.3438, 0.5938, 0.3438, 0.625, 0.3125, 0.6562, 0.3125, 0.625, 0.3125, 0.625, 0.3125, 0.6562, 0.25, 0.5625, 0.2812, 0.5625, 0.2812, 0.5625, 0.25, 0.5625, 0.3438, 0.5625, 0.3438, 0.5938, 0.3438, 0.5938, 0.3438, 0.5625, 0.3125, 0.6875, 0.2812, 0.6875, 0.2812, 0.6875, 0.3125, 0.6875, 0.3125, 0.5625, 0.3438, 0.5625, 0.3438, 0.5625, 0.3125, 0.5625, 0.3438, 0.5938, 0.3125, 0.5938, 0.3125, 0.5938, 0.3438, 0.5938, 0.375, 0.6875, 0.3438, 0.6875, 0.3438, 0.6875, 0.375, 0.6875, 0.1875, 0.5938, 0.1875, 0.625, 0.1875, 0.625, 0.1875, 0.5938, 0.3438, 0.5938, 0.375, 0.5938, 0.375, 0.5938, 0.3438, 0.5938, 0.3438, 0.6875, 0.3438, 0.6562, 0.3438, 0.6562, 0.3438, 0.6875, 0.1875, 0.5312, 0.1875, 0.5625, 0.1875, 0.5625, 0.1875, 0.5312, 0.2188, 0.625, 0.2188, 0.5938, 0.2188, 0.5938, 0.2188, 0.625, 0.3438, 0.625, 0.3438, 0.6562, 0.3438, 0.6562, 0.3438, 0.625, 0.125, 0.5625, 0.1562, 0.5625, 0.1562, 0.5625, 0.125, 0.5625, 0.2188, 0.5625, 0.2188, 0.5938, 0.2188, 0.5938, 0.2188, 0.5625, 0.3438, 0.6562, 0.3125, 0.6562, 0.3125, 0.6562, 0.3438, 0.6562])
me_002.materials.append(mat_processor)
me_002.materials.append(mat_contactzone)
me_002.materials.append(mat_golden_pins)
me_002.use_remesh_fix_poles = True
me_002.use_remesh_preserve_attributes = False
me_002.use_mirror_vertex_groups = False
me_002.update()

# ---- objects
ob_processor = bpy.data.objects.new('processor', me_002)

# ---- transforms, parenting, visibility, modifiers, constraints
ob_processor.location = (0.0, 0.0, 0.0)
ob_processor.lineart.crease_threshold = 0.0

# ---- collection membership
col_collection.objects.link(ob_processor)

# ---- scene / render settings (as saved in the file)
scene.frame_start = 1; scene.frame_end = 250; scene.frame_set(1)
scene.render.engine = 'BLENDER_EEVEE_NEXT'
scene.cycles.use_denoising = False
scene.cycles.sampling_pattern = 'TABULATED_SOBOL'
scene.view_settings.view_transform = 'Filmic'
bpy.context.view_layer.update()

# ---- added for rendering (the .blend has no active camera and no usable light): camera, sun
cam_auto = bpy.data.cameras.new('AutoCamera')
cam_auto.lens = 50.0
cam_auto.sensor_width = 36.0
cam_auto.clip_end = 1000.0
ob_auto_camera = bpy.data.objects.new('AutoCamera', cam_auto)
scene.collection.objects.link(ob_auto_camera)
ob_auto_camera.location = (0.185045, -0.222054, 0.146883)
ob_auto_camera.rotation_euler = (1.09748, -7.21219e-08, 0.694738)
scene.camera = ob_auto_camera
light_auto_sun = bpy.data.lights.new('AutoSun', 'SUN')
light_auto_sun.energy = 3.0
light_auto_sun.angle = 0.0523599
ob_auto_sun = bpy.data.objects.new('AutoSun', light_auto_sun)
scene.collection.objects.link(ob_auto_sun)
ob_auto_sun.rotation_euler = (0.872665, 0.174533, 0.523599)
bpy.context.view_layer.update()
